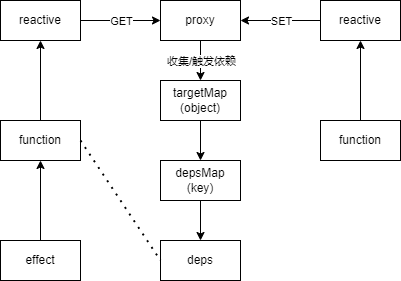

The diagram above was exported from draw.io. Its source (the exported page's mxGraphModel, read from the mxfile embedded in the PNG):
<mxGraphModel dx="565" dy="373" grid="1" gridSize="10" guides="1" tooltips="1" connect="1" arrows="1" fold="1" page="1" pageScale="1" pageWidth="1169" pageHeight="827" math="0" shadow="0">
  <root>
    <mxCell id="0" />
    <mxCell id="1" parent="0" />
    <mxCell id="2" value="reactive" style="rounded=0;whiteSpace=wrap;html=1;" parent="1" vertex="1">
      <mxGeometry x="40" y="240" width="80" height="40" as="geometry" />
    </mxCell>
    <mxCell id="3" value="effect" style="rounded=0;whiteSpace=wrap;html=1;" parent="1" vertex="1">
      <mxGeometry x="40" y="480" width="80" height="40" as="geometry" />
    </mxCell>
    <mxCell id="6" value="function" style="rounded=0;whiteSpace=wrap;html=1;" parent="1" vertex="1">
      <mxGeometry x="40" y="360" width="80" height="40" as="geometry" />
    </mxCell>
    <mxCell id="8" value="" style="endArrow=classic;html=1;entryX=0.5;entryY=1;entryDx=0;entryDy=0;exitX=0.5;exitY=0;exitDx=0;exitDy=0;" parent="1" source="3" target="6" edge="1">
      <mxGeometry width="50" height="50" relative="1" as="geometry">
        <mxPoint x="150" y="390" as="sourcePoint" />
        <mxPoint x="140" y="370" as="targetPoint" />
      </mxGeometry>
    </mxCell>
    <mxCell id="9" value="" style="endArrow=classic;html=1;entryX=0.5;entryY=1;entryDx=0;entryDy=0;exitX=0.5;exitY=0;exitDx=0;exitDy=0;" parent="1" source="6" target="2" edge="1">
      <mxGeometry width="50" height="50" relative="1" as="geometry">
        <mxPoint x="110" y="450" as="sourcePoint" />
        <mxPoint x="130" y="440" as="targetPoint" />
      </mxGeometry>
    </mxCell>
    <mxCell id="11" value="targetMap&lt;br&gt;(object)" style="rounded=0;whiteSpace=wrap;html=1;" parent="1" vertex="1">
      <mxGeometry x="200" y="320" width="80" height="40" as="geometry" />
    </mxCell>
    <mxCell id="12" value="" style="endArrow=classic;html=1;exitX=0.5;exitY=1;exitDx=0;exitDy=0;entryX=0.5;entryY=0;entryDx=0;entryDy=0;" parent="1" source="27" target="11" edge="1">
      <mxGeometry width="50" height="50" relative="1" as="geometry">
        <mxPoint x="220" y="340" as="sourcePoint" />
        <mxPoint x="270" y="290" as="targetPoint" />
      </mxGeometry>
    </mxCell>
    <mxCell id="13" value="收集/触发依赖" style="edgeLabel;html=1;align=center;verticalAlign=middle;resizable=0;points=[];" parent="12" vertex="1" connectable="0">
      <mxGeometry x="0.2262" y="1" relative="1" as="geometry">
        <mxPoint x="-1" y="-5" as="offset" />
      </mxGeometry>
    </mxCell>
    <mxCell id="14" value="reactive" style="rounded=0;whiteSpace=wrap;html=1;" parent="1" vertex="1">
      <mxGeometry x="360" y="240" width="80" height="40" as="geometry" />
    </mxCell>
    <mxCell id="16" value="" style="endArrow=classic;html=1;entryX=0.5;entryY=1;entryDx=0;entryDy=0;exitX=0.5;exitY=0;exitDx=0;exitDy=0;" parent="1" source="31" target="14" edge="1">
      <mxGeometry width="50" height="50" relative="1" as="geometry">
        <mxPoint x="120" y="260" as="sourcePoint" />
        <mxPoint x="320" y="470" as="targetPoint" />
      </mxGeometry>
    </mxCell>
    <mxCell id="20" value="depsMap&lt;br&gt;(key)" style="rounded=0;whiteSpace=wrap;html=1;" parent="1" vertex="1">
      <mxGeometry x="200" y="400" width="80" height="40" as="geometry" />
    </mxCell>
    <mxCell id="21" value="" style="endArrow=classic;html=1;exitX=0.5;exitY=1;exitDx=0;exitDy=0;entryX=0.5;entryY=0;entryDx=0;entryDy=0;" parent="1" source="11" target="20" edge="1">
      <mxGeometry width="50" height="50" relative="1" as="geometry">
        <mxPoint x="239.58" y="360" as="sourcePoint" />
        <mxPoint x="290" y="390" as="targetPoint" />
      </mxGeometry>
    </mxCell>
    <mxCell id="23" value="deps" style="rounded=0;whiteSpace=wrap;html=1;" parent="1" vertex="1">
      <mxGeometry x="200" y="480" width="80" height="40" as="geometry" />
    </mxCell>
    <mxCell id="24" value="" style="endArrow=classic;html=1;exitX=0.5;exitY=1;exitDx=0;exitDy=0;entryX=0.5;entryY=0;entryDx=0;entryDy=0;" parent="1" source="20" target="23" edge="1">
      <mxGeometry width="50" height="50" relative="1" as="geometry">
        <mxPoint x="250" y="290" as="sourcePoint" />
        <mxPoint x="250" y="330" as="targetPoint" />
      </mxGeometry>
    </mxCell>
    <mxCell id="27" value="proxy" style="rounded=0;whiteSpace=wrap;html=1;" parent="1" vertex="1">
      <mxGeometry x="200" y="240" width="80" height="40" as="geometry" />
    </mxCell>
    <mxCell id="28" value="" style="endArrow=classic;html=1;entryX=0;entryY=0.5;entryDx=0;entryDy=0;exitX=1;exitY=0.5;exitDx=0;exitDy=0;" parent="1" source="2" target="27" edge="1">
      <mxGeometry width="50" height="50" relative="1" as="geometry">
        <mxPoint x="120" y="260" as="sourcePoint" />
        <mxPoint x="330" y="480" as="targetPoint" />
      </mxGeometry>
    </mxCell>
    <mxCell id="35" value="GET" style="edgeLabel;html=1;align=center;verticalAlign=middle;resizable=0;points=[];" parent="28" vertex="1" connectable="0">
      <mxGeometry x="-0.365" y="4" relative="1" as="geometry">
        <mxPoint x="15" y="4" as="offset" />
      </mxGeometry>
    </mxCell>
    <mxCell id="31" value="function" style="rounded=0;whiteSpace=wrap;html=1;" parent="1" vertex="1">
      <mxGeometry x="360" y="360" width="80" height="40" as="geometry" />
    </mxCell>
    <mxCell id="32" value="" style="endArrow=classic;html=1;entryX=1;entryY=0.5;entryDx=0;entryDy=0;exitX=0;exitY=0.5;exitDx=0;exitDy=0;" parent="1" source="14" target="27" edge="1">
      <mxGeometry width="50" height="50" relative="1" as="geometry">
        <mxPoint x="360" y="260" as="sourcePoint" />
        <mxPoint x="290" y="270" as="targetPoint" />
      </mxGeometry>
    </mxCell>
    <mxCell id="36" value="SET" style="edgeLabel;html=1;align=center;verticalAlign=middle;resizable=0;points=[];" parent="32" vertex="1" connectable="0">
      <mxGeometry x="-0.285" y="2" relative="1" as="geometry">
        <mxPoint x="-11" y="-2" as="offset" />
      </mxGeometry>
    </mxCell>
    <mxCell id="34" value="" style="endArrow=none;dashed=1;html=1;dashPattern=1 3;strokeWidth=2;entryX=0;entryY=0.5;entryDx=0;entryDy=0;exitX=1;exitY=0.5;exitDx=0;exitDy=0;" parent="1" source="6" target="23" edge="1">
      <mxGeometry width="50" height="50" relative="1" as="geometry">
        <mxPoint x="140" y="550" as="sourcePoint" />
        <mxPoint x="190" y="500" as="targetPoint" />
      </mxGeometry>
    </mxCell>
  </root>
</mxGraphModel>